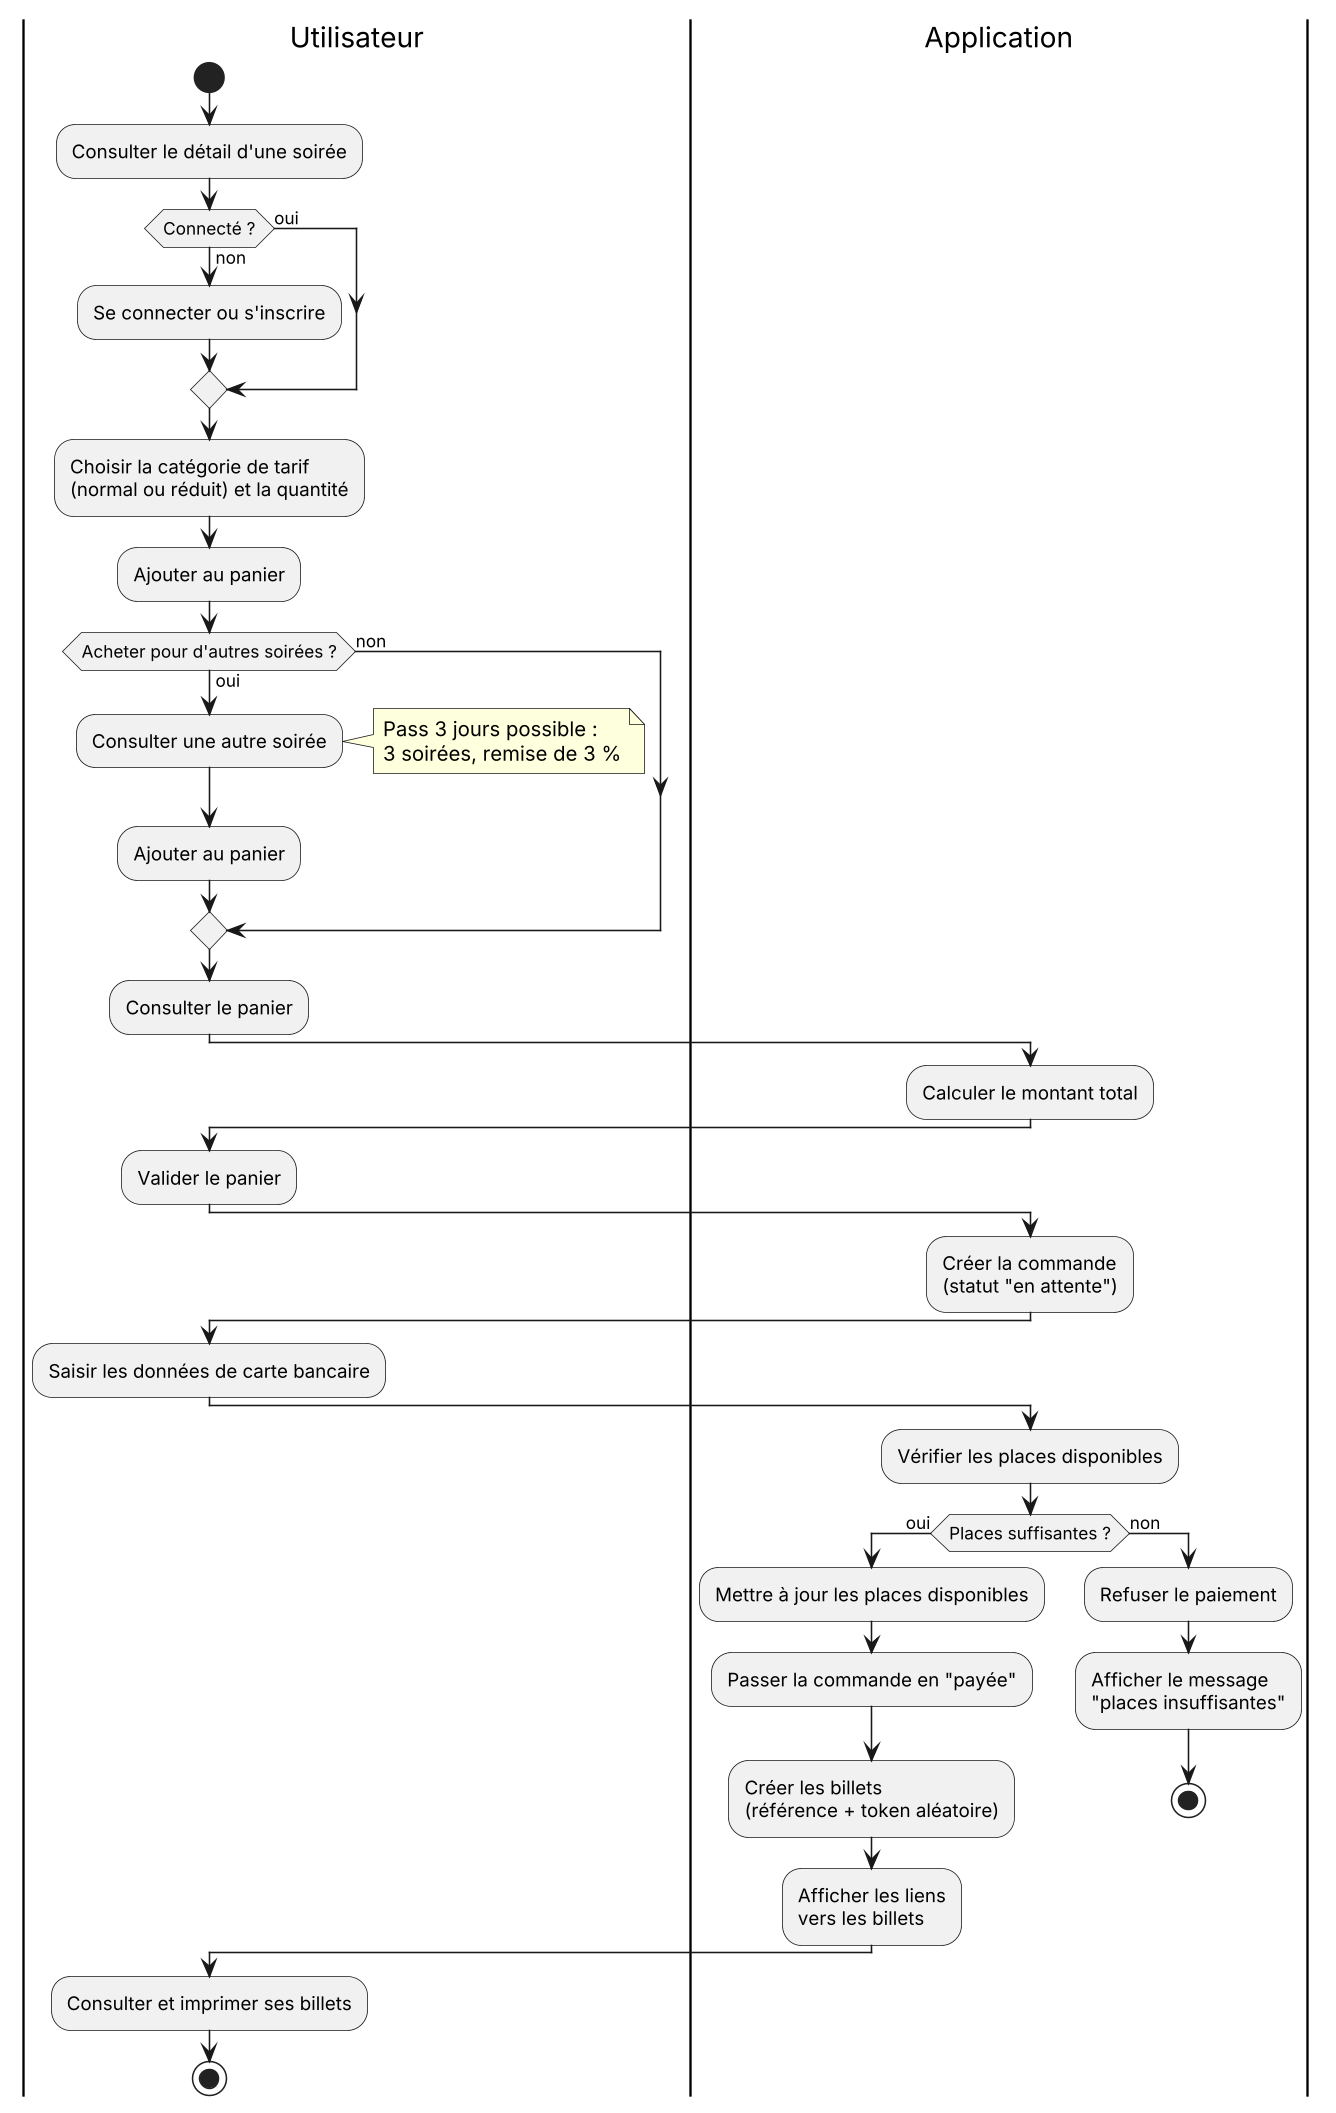

The diagram above was rendered by PlantUML. Its source (embedded in the PNG):
@startuml 06_activite_achat
' NRV.net : diagramme d'activité du parcours d'achat
skinparam dpi 150
skinparam shadowing false

|Utilisateur|
start
:Consulter le détail d'une soirée;
if (Connecté ?) then (non)
  :Se connecter ou s'inscrire;
else (oui)
endif
:Choisir la catégorie de tarif\n(normal ou réduit) et la quantité;
:Ajouter au panier;
if (Acheter pour d'autres soirées ?) then (oui)
  :Consulter une autre soirée;
  note right: Pass 3 jours possible :\n3 soirées, remise de 3 %
  :Ajouter au panier;
else (non)
endif
:Consulter le panier;

|Application|
:Calculer le montant total;

|Utilisateur|
:Valider le panier;

|Application|
:Créer la commande\n(statut "en attente");

|Utilisateur|
:Saisir les données de carte bancaire;

|Application|
:Vérifier les places disponibles;
if (Places suffisantes ?) then (oui)
  :Mettre à jour les places disponibles;
  :Passer la commande en "payée";
  :Créer les billets\n(référence + token aléatoire);
  :Afficher les liens\nvers les billets;
else (non)
  :Refuser le paiement;
  :Afficher le message\n"places insuffisantes";
  stop
endif

|Utilisateur|
:Consulter et imprimer ses billets;
stop
@enduml